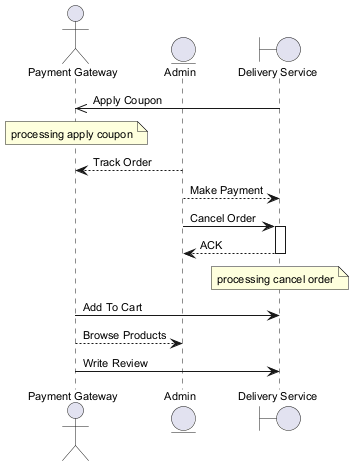

The diagram above was rendered by PlantUML. Its source (embedded in the PNG):
@startuml
skinparam defaultFontSize 11
actor "Payment Gateway" as PG
entity "Admin" as A
boundary "Delivery Service" as DS
DS ->> PG : Apply Coupon
note over PG : processing apply coupon
A --> PG : Track Order
A --> DS : Make Payment
A -> DS : Cancel Order
activate DS
DS --> A : ACK
deactivate DS
note over DS : processing cancel order
PG -> DS : Add To Cart
PG --> A : Browse Products
PG -> DS : Write Review
@enduml